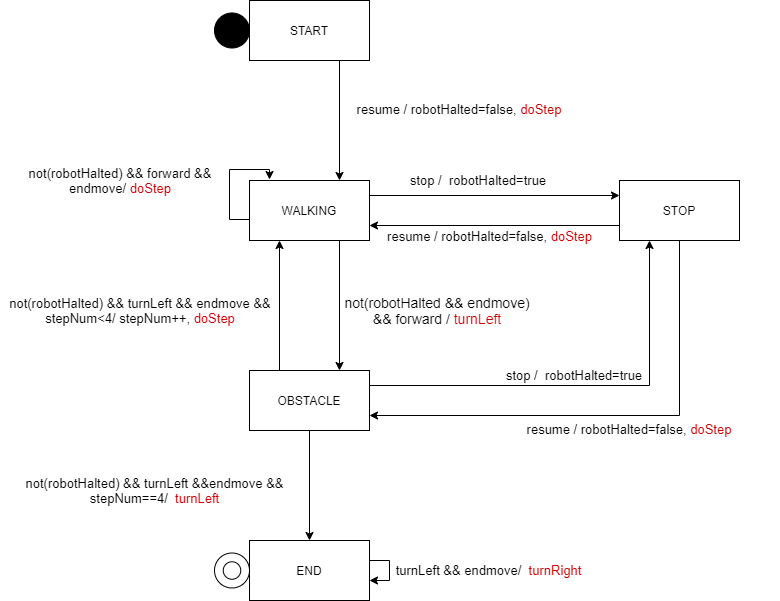

The diagram above was exported from draw.io. Its source (the exported page's mxGraphModel, read from the mxfile embedded in the PNG):
<mxGraphModel dx="1038" dy="548" grid="1" gridSize="10" guides="1" tooltips="1" connect="1" arrows="1" fold="1" page="1" pageScale="1" pageWidth="827" pageHeight="1169" math="0" shadow="0">
  <root>
    <mxCell id="0" />
    <mxCell id="1" parent="0" />
    <mxCell id="IwCAKMt1Fu57CgGElUIo-16" style="edgeStyle=orthogonalEdgeStyle;rounded=0;orthogonalLoop=1;jettySize=auto;html=1;exitX=0;exitY=0.5;exitDx=0;exitDy=0;" edge="1" parent="1">
      <mxGeometry relative="1" as="geometry">
        <mxPoint x="290" y="199" as="targetPoint" />
        <mxPoint x="270" y="239" as="sourcePoint" />
        <Array as="points">
          <mxPoint x="250" y="239" />
          <mxPoint x="250" y="189" />
          <mxPoint x="290" y="189" />
        </Array>
      </mxGeometry>
    </mxCell>
    <mxCell id="IwCAKMt1Fu57CgGElUIo-28" style="edgeStyle=orthogonalEdgeStyle;rounded=0;orthogonalLoop=1;jettySize=auto;html=1;exitX=1;exitY=0.25;exitDx=0;exitDy=0;entryX=0;entryY=0.25;entryDx=0;entryDy=0;" edge="1" parent="1" source="IwCAKMt1Fu57CgGElUIo-1" target="IwCAKMt1Fu57CgGElUIo-5">
      <mxGeometry relative="1" as="geometry" />
    </mxCell>
    <mxCell id="IwCAKMt1Fu57CgGElUIo-1" value="" style="rounded=0;whiteSpace=wrap;html=1;" vertex="1" parent="1">
      <mxGeometry x="270" y="200" width="120" height="60" as="geometry" />
    </mxCell>
    <mxCell id="IwCAKMt1Fu57CgGElUIo-19" style="edgeStyle=orthogonalEdgeStyle;rounded=0;orthogonalLoop=1;jettySize=auto;html=1;exitX=0.25;exitY=0;exitDx=0;exitDy=0;entryX=0.25;entryY=1;entryDx=0;entryDy=0;" edge="1" parent="1" source="IwCAKMt1Fu57CgGElUIo-2" target="IwCAKMt1Fu57CgGElUIo-1">
      <mxGeometry relative="1" as="geometry" />
    </mxCell>
    <mxCell id="IwCAKMt1Fu57CgGElUIo-23" value="" style="edgeStyle=orthogonalEdgeStyle;rounded=0;orthogonalLoop=1;jettySize=auto;html=1;" edge="1" parent="1" source="IwCAKMt1Fu57CgGElUIo-2" target="IwCAKMt1Fu57CgGElUIo-3">
      <mxGeometry relative="1" as="geometry" />
    </mxCell>
    <mxCell id="IwCAKMt1Fu57CgGElUIo-33" style="edgeStyle=orthogonalEdgeStyle;rounded=0;orthogonalLoop=1;jettySize=auto;html=1;exitX=1;exitY=0.25;exitDx=0;exitDy=0;entryX=0.25;entryY=1;entryDx=0;entryDy=0;" edge="1" parent="1" source="IwCAKMt1Fu57CgGElUIo-2" target="IwCAKMt1Fu57CgGElUIo-5">
      <mxGeometry relative="1" as="geometry">
        <mxPoint x="670" y="270" as="targetPoint" />
      </mxGeometry>
    </mxCell>
    <mxCell id="IwCAKMt1Fu57CgGElUIo-2" value="" style="rounded=0;whiteSpace=wrap;html=1;" vertex="1" parent="1">
      <mxGeometry x="270" y="390" width="120" height="60" as="geometry" />
    </mxCell>
    <mxCell id="IwCAKMt1Fu57CgGElUIo-3" value="END" style="rounded=0;whiteSpace=wrap;html=1;" vertex="1" parent="1">
      <mxGeometry x="270" y="560" width="120" height="60" as="geometry" />
    </mxCell>
    <mxCell id="IwCAKMt1Fu57CgGElUIo-11" style="edgeStyle=orthogonalEdgeStyle;rounded=0;orthogonalLoop=1;jettySize=auto;html=1;" edge="1" parent="1" source="IwCAKMt1Fu57CgGElUIo-4">
      <mxGeometry relative="1" as="geometry">
        <mxPoint x="360" y="200" as="targetPoint" />
        <Array as="points">
          <mxPoint x="360" y="200" />
        </Array>
      </mxGeometry>
    </mxCell>
    <mxCell id="IwCAKMt1Fu57CgGElUIo-4" value="START" style="rounded=0;whiteSpace=wrap;html=1;" vertex="1" parent="1">
      <mxGeometry x="270" y="20" width="120" height="60" as="geometry" />
    </mxCell>
    <mxCell id="IwCAKMt1Fu57CgGElUIo-29" style="edgeStyle=orthogonalEdgeStyle;rounded=0;orthogonalLoop=1;jettySize=auto;html=1;exitX=0;exitY=0.75;exitDx=0;exitDy=0;entryX=1;entryY=0.75;entryDx=0;entryDy=0;" edge="1" parent="1" source="IwCAKMt1Fu57CgGElUIo-5" target="IwCAKMt1Fu57CgGElUIo-1">
      <mxGeometry relative="1" as="geometry" />
    </mxCell>
    <mxCell id="IwCAKMt1Fu57CgGElUIo-34" style="edgeStyle=orthogonalEdgeStyle;rounded=0;orthogonalLoop=1;jettySize=auto;html=1;exitX=0.75;exitY=1;exitDx=0;exitDy=0;entryX=1;entryY=0.75;entryDx=0;entryDy=0;" edge="1" parent="1" source="IwCAKMt1Fu57CgGElUIo-5" target="IwCAKMt1Fu57CgGElUIo-2">
      <mxGeometry relative="1" as="geometry">
        <Array as="points">
          <mxPoint x="700" y="260" />
          <mxPoint x="700" y="435" />
        </Array>
      </mxGeometry>
    </mxCell>
    <mxCell id="IwCAKMt1Fu57CgGElUIo-5" value="STOP" style="rounded=0;whiteSpace=wrap;html=1;" vertex="1" parent="1">
      <mxGeometry x="640" y="200" width="120" height="60" as="geometry" />
    </mxCell>
    <mxCell id="IwCAKMt1Fu57CgGElUIo-13" value="WALKING" style="text;html=1;strokeColor=none;fillColor=none;align=center;verticalAlign=middle;whiteSpace=wrap;rounded=0;" vertex="1" parent="1">
      <mxGeometry x="310" y="220" width="40" height="20" as="geometry" />
    </mxCell>
    <mxCell id="IwCAKMt1Fu57CgGElUIo-17" value="&lt;span style=&quot;font-weight: normal ; font-size: 13px&quot;&gt;not(robotHalted) &amp;amp;&amp;amp; forward &amp;amp;&amp;amp; endmove/ &lt;font color=&quot;#cc0000&quot; style=&quot;font-size: 13px&quot;&gt;doStep&lt;/font&gt;&lt;/span&gt;" style="text;html=1;strokeColor=none;fillColor=none;align=center;verticalAlign=middle;whiteSpace=wrap;rounded=0;fontStyle=1" vertex="1" parent="1">
      <mxGeometry x="21" y="190" width="240" height="20" as="geometry" />
    </mxCell>
    <mxCell id="IwCAKMt1Fu57CgGElUIo-18" value="" style="endArrow=classic;html=1;exitX=0.75;exitY=1;exitDx=0;exitDy=0;entryX=0.75;entryY=0;entryDx=0;entryDy=0;" edge="1" parent="1" source="IwCAKMt1Fu57CgGElUIo-1" target="IwCAKMt1Fu57CgGElUIo-2">
      <mxGeometry width="50" height="50" relative="1" as="geometry">
        <mxPoint x="340" y="230" as="sourcePoint" />
        <mxPoint x="390" y="180" as="targetPoint" />
      </mxGeometry>
    </mxCell>
    <mxCell id="IwCAKMt1Fu57CgGElUIo-20" value="&lt;font style=&quot;font-size: 13px&quot;&gt;not(robotHalted) &amp;amp;&amp;amp; turnLeft &amp;amp;&amp;amp; endmove &amp;amp;&amp;amp; stepNum&amp;lt;4/ stepNum++,&amp;nbsp;&lt;font color=&quot;#cc0000&quot; style=&quot;font-size: 13px&quot;&gt;doStep&lt;/font&gt;&lt;/font&gt;" style="text;html=1;strokeColor=none;fillColor=none;align=center;verticalAlign=middle;whiteSpace=wrap;rounded=0;" vertex="1" parent="1">
      <mxGeometry x="21" y="320" width="280" height="20" as="geometry" />
    </mxCell>
    <mxCell id="IwCAKMt1Fu57CgGElUIo-21" value="&lt;font style=&quot;font-size: 14px&quot;&gt;not(robotHalted &amp;amp;&amp;amp; endmove) &amp;amp;&amp;amp; forward / &lt;font color=&quot;#cc0000&quot;&gt;turnLeft&lt;/font&gt;&lt;/font&gt;" style="text;html=1;strokeColor=none;fillColor=none;align=center;verticalAlign=middle;whiteSpace=wrap;rounded=0;" vertex="1" parent="1">
      <mxGeometry x="360" y="320" width="196" height="20" as="geometry" />
    </mxCell>
    <mxCell id="IwCAKMt1Fu57CgGElUIo-22" value="OBSTACLE" style="text;html=1;strokeColor=none;fillColor=none;align=center;verticalAlign=middle;whiteSpace=wrap;rounded=0;" vertex="1" parent="1">
      <mxGeometry x="310" y="410" width="40" height="20" as="geometry" />
    </mxCell>
    <mxCell id="IwCAKMt1Fu57CgGElUIo-24" value="&lt;font style=&quot;font-size: 13px&quot;&gt;not(robotHalted) &amp;amp;&amp;amp; turnLeft &amp;amp;&amp;amp;endmove &amp;amp;&amp;amp; stepNum==4/&amp;nbsp; &lt;font color=&quot;#cc0000&quot; style=&quot;font-size: 13px&quot;&gt;turnLeft&lt;/font&gt;&lt;/font&gt;" style="text;html=1;strokeColor=none;fillColor=none;align=center;verticalAlign=middle;whiteSpace=wrap;rounded=0;" vertex="1" parent="1">
      <mxGeometry x="21" y="500" width="309" height="20" as="geometry" />
    </mxCell>
    <mxCell id="IwCAKMt1Fu57CgGElUIo-26" style="edgeStyle=orthogonalEdgeStyle;rounded=0;orthogonalLoop=1;jettySize=auto;html=1;" edge="1" parent="1" source="IwCAKMt1Fu57CgGElUIo-3" target="IwCAKMt1Fu57CgGElUIo-3">
      <mxGeometry relative="1" as="geometry" />
    </mxCell>
    <mxCell id="IwCAKMt1Fu57CgGElUIo-27" value="&lt;font style=&quot;font-size: 13px&quot;&gt;turnLeft &amp;amp;&amp;amp; endmove/&amp;nbsp; &lt;font color=&quot;#cc0000&quot; style=&quot;font-size: 13px&quot;&gt;turnRight&lt;/font&gt;&lt;/font&gt;" style="text;html=1;strokeColor=none;fillColor=none;align=center;verticalAlign=middle;whiteSpace=wrap;rounded=0;" vertex="1" parent="1">
      <mxGeometry x="370" y="580" width="279" height="20" as="geometry" />
    </mxCell>
    <mxCell id="IwCAKMt1Fu57CgGElUIo-30" value="&lt;span style=&quot;font-weight: normal&quot;&gt;&lt;font style=&quot;font-size: 13px&quot;&gt;stop /&amp;nbsp; robotHalted=true&lt;/font&gt;&lt;/span&gt;" style="text;html=1;strokeColor=none;fillColor=none;align=center;verticalAlign=middle;whiteSpace=wrap;rounded=0;fontStyle=1" vertex="1" parent="1">
      <mxGeometry x="414" y="190" width="170" height="20" as="geometry" />
    </mxCell>
    <mxCell id="IwCAKMt1Fu57CgGElUIo-32" value="&lt;font style=&quot;font-size: 13px&quot;&gt;&lt;span style=&quot;font-weight: 400&quot;&gt;resume /&amp;nbsp;&lt;/span&gt;&lt;span style=&quot;font-weight: 400&quot;&gt;robotHalted=false,&amp;nbsp;&lt;/span&gt;&lt;span style=&quot;font-weight: 400&quot;&gt;&lt;font color=&quot;#cc0000&quot; style=&quot;font-size: 13px&quot;&gt;doStep&lt;/font&gt;&lt;/span&gt;&lt;/font&gt;" style="text;html=1;strokeColor=none;fillColor=none;align=center;verticalAlign=middle;whiteSpace=wrap;rounded=0;fontStyle=1" vertex="1" parent="1">
      <mxGeometry x="370" y="230" width="281" height="51" as="geometry" />
    </mxCell>
    <mxCell id="IwCAKMt1Fu57CgGElUIo-35" value="&lt;span style=&quot;font-size: 13px ; font-weight: 400&quot;&gt;stop /&amp;nbsp; robotHalted=true&lt;/span&gt;" style="text;html=1;strokeColor=none;fillColor=none;align=center;verticalAlign=middle;whiteSpace=wrap;rounded=0;fontStyle=1" vertex="1" parent="1">
      <mxGeometry x="520" y="390" width="150" height="10" as="geometry" />
    </mxCell>
    <mxCell id="IwCAKMt1Fu57CgGElUIo-37" value="&lt;br&gt;&lt;br&gt;&lt;span style=&quot;color: rgb(0 , 0 , 0) ; font-family: &amp;#34;helvetica&amp;#34; ; font-size: 13px ; font-style: normal ; letter-spacing: normal ; text-align: center ; text-indent: 0px ; text-transform: none ; word-spacing: 0px ; font-weight: 400&quot;&gt;resume /&amp;nbsp;&lt;/span&gt;&lt;span style=&quot;color: rgb(0 , 0 , 0) ; font-family: &amp;#34;helvetica&amp;#34; ; font-size: 13px ; font-style: normal ; letter-spacing: normal ; text-align: center ; text-indent: 0px ; text-transform: none ; word-spacing: 0px ; font-weight: 400&quot;&gt;robotHalted=false,&amp;nbsp;&lt;/span&gt;&lt;span style=&quot;color: rgb(0 , 0 , 0) ; font-family: &amp;#34;helvetica&amp;#34; ; font-size: 13px ; font-style: normal ; letter-spacing: normal ; text-align: center ; text-indent: 0px ; text-transform: none ; word-spacing: 0px ; font-weight: 400&quot;&gt;&lt;font color=&quot;#cc0000&quot; style=&quot;font-size: 13px&quot;&gt;doStep&lt;/font&gt;&lt;/span&gt;" style="text;html=1;strokeColor=none;fillColor=none;align=center;verticalAlign=middle;whiteSpace=wrap;rounded=0;fontStyle=1" vertex="1" parent="1">
      <mxGeometry x="500" y="420" width="300" height="30" as="geometry" />
    </mxCell>
    <mxCell id="IwCAKMt1Fu57CgGElUIo-42" value="&lt;br&gt;&lt;br&gt;&lt;span style=&quot;color: rgb(0 , 0 , 0) ; font-family: &amp;#34;helvetica&amp;#34; ; font-size: 13px ; font-style: normal ; letter-spacing: normal ; text-align: center ; text-indent: 0px ; text-transform: none ; word-spacing: 0px ; font-weight: 400&quot;&gt;resume /&amp;nbsp;&lt;/span&gt;&lt;span style=&quot;color: rgb(0 , 0 , 0) ; font-family: &amp;#34;helvetica&amp;#34; ; font-size: 13px ; font-style: normal ; letter-spacing: normal ; text-align: center ; text-indent: 0px ; text-transform: none ; word-spacing: 0px ; font-weight: 400&quot;&gt;robotHalted=false,&amp;nbsp;&lt;/span&gt;&lt;span style=&quot;color: rgb(0 , 0 , 0) ; font-family: &amp;#34;helvetica&amp;#34; ; font-size: 13px ; font-style: normal ; letter-spacing: normal ; text-align: center ; text-indent: 0px ; text-transform: none ; word-spacing: 0px ; font-weight: 400&quot;&gt;&lt;font color=&quot;#cc0000&quot; style=&quot;font-size: 13px&quot;&gt;doStep&lt;/font&gt;&lt;/span&gt;" style="text;html=1;strokeColor=none;fillColor=none;align=center;verticalAlign=middle;whiteSpace=wrap;rounded=0;fontStyle=1" vertex="1" parent="1">
      <mxGeometry x="330" y="100" width="300" height="30" as="geometry" />
    </mxCell>
    <mxCell id="IwCAKMt1Fu57CgGElUIo-43" value="" style="ellipse;whiteSpace=wrap;html=1;aspect=fixed;fillColor=none;" vertex="1" parent="1">
      <mxGeometry x="235" y="572.5" width="35" height="35" as="geometry" />
    </mxCell>
    <mxCell id="IwCAKMt1Fu57CgGElUIo-44" value="" style="ellipse;whiteSpace=wrap;html=1;aspect=fixed;fillColor=#000000;" vertex="1" parent="1">
      <mxGeometry x="235" y="32.5" width="35" height="35" as="geometry" />
    </mxCell>
    <mxCell id="IwCAKMt1Fu57CgGElUIo-45" value="" style="ellipse;whiteSpace=wrap;html=1;aspect=fixed;fillColor=none;" vertex="1" parent="1">
      <mxGeometry x="243.75" y="581.25" width="17.5" height="17.5" as="geometry" />
    </mxCell>
  </root>
</mxGraphModel>